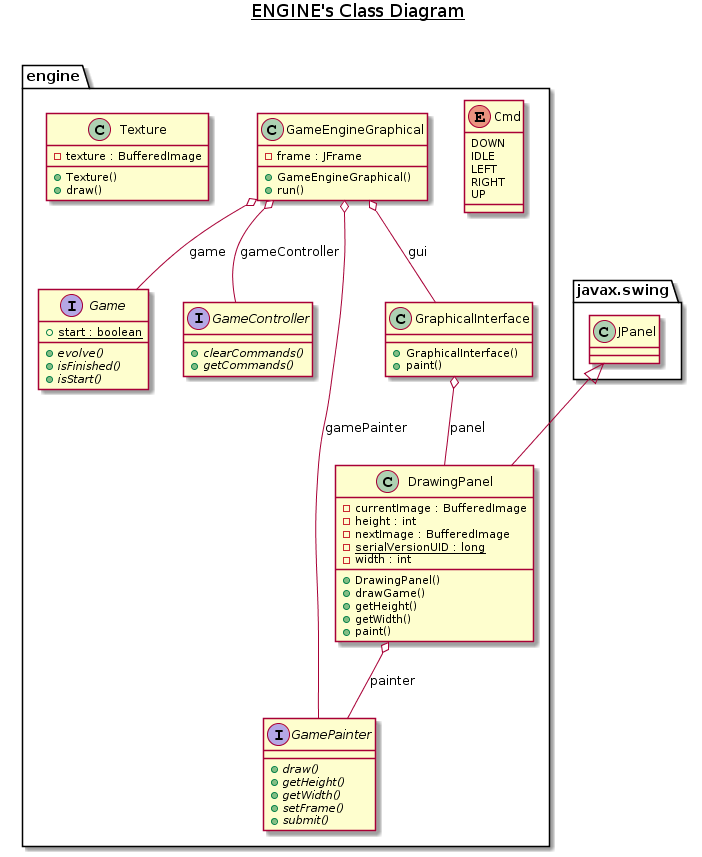

The diagram above was rendered by PlantUML. Its source (embedded in the PNG):
@startuml
title __ENGINE's Class Diagram__\n

  namespace engine {
    enum Cmd {
      DOWN
      IDLE
      LEFT
      RIGHT
      UP
    }
  }
  

  namespace engine {
    class engine.DrawingPanel {
        - currentImage : BufferedImage
        - height : int
        - nextImage : BufferedImage
        {static} - serialVersionUID : long
        - width : int
        + DrawingPanel()
        + drawGame()
        + getHeight()
        + getWidth()
        + paint()
    }
  }
  

  namespace engine {
    interface engine.Game {
        {static} + start : boolean
        {abstract} + evolve()
        {abstract} + isFinished()
        {abstract} + isStart()
    }
  }
  

  namespace engine {
    interface engine.GameController {
        {abstract} + clearCommands()
        {abstract} + getCommands()
    }
  }
  

  namespace engine {
    class engine.GameEngineGraphical {
        - frame : JFrame
        + GameEngineGraphical()
        + run()
    }
  }
  

  namespace engine {
    interface engine.GamePainter {
        {abstract} + draw()
        {abstract} + getHeight()
        {abstract} + getWidth()
        {abstract} + setFrame()
        {abstract} + submit()
    }
  }
  

  namespace engine {
    class engine.GraphicalInterface {
        + GraphicalInterface()
        + paint()
    }
  }
  

  namespace engine {
    class engine.Texture {
        - texture : BufferedImage
        + Texture()
        + draw()
    }
  }
  

  engine.DrawingPanel -up-|> javax.swing.JPanel
  engine.DrawingPanel o-- engine.GamePainter : painter
  engine.GameEngineGraphical o-- engine.Game : game
  engine.GameEngineGraphical o-- engine.GameController : gameController
  engine.GameEngineGraphical o-- engine.GamePainter : gamePainter
  engine.GameEngineGraphical o-- engine.GraphicalInterface : gui
  engine.GraphicalInterface o-- engine.DrawingPanel : panel
@enduml